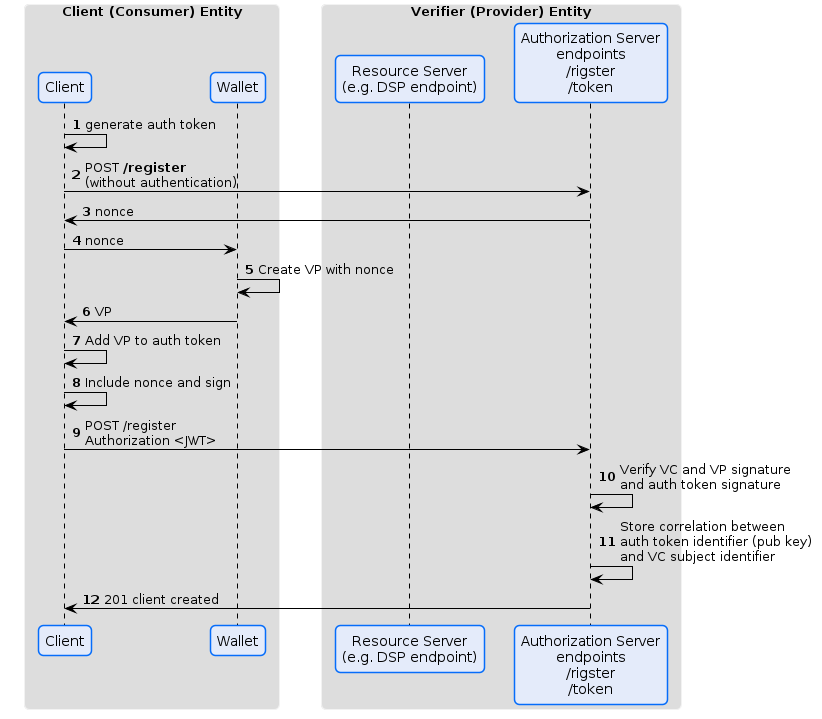

The diagram above was rendered by PlantUML. Its source (embedded in the PNG):
@startuml
!pragma layout smetana




skinparam sequence {
ArrowColor Black
LifeLineBorderColor 000000
LifeLineBackgroundColor #A9DCDF
}

skinparam roundCorner 10

skinparam ArrowColor #000000
skinparam ArrowHeadColor #000000
skinparam LifeLineBackgroundColor #747C94


skinparam CloudBackgroundColor #F4F5F9
skinparam CloudBorderColor  #98A3AB
skinparam CloudFontColor  Black

skinparam ArtifactBackgroundColor #F4F5F9
skinparam ArtifactBorderColor #98A3AB

skinparam ComponentBackgroundColor #E4EBFA
skinparam ComponentBorderColor #066DFA
skinparam ComponentFontColor Black

skinparam DatabaseBackgroundColor #CFFBDE
skinparam DatabaseBorderColor #24DCC1
skinparam DatabaseFontColor Black

skinparam ParticipantBorderColor #066DFA
skinparam ParticipantBackgroundColor #E4EBFA
skinparam SequenceGroupBorderColor #DADADA
skinparam SequenceGroupHeaderFontColor #000000
skinparam BoxPadding 20
skinparam ParticipantPadding 10

skinparam AgentBackgroundColor White
skinparam AgentBackgroundColor #E4EBFA
skinparam AgentBorderColor #066DFA
skinparam noteBorderColor FEF3BF
skinparam SequenceBoxBorderColor F2F2F2
skinparam shadowing false
skinparam AgentBorderThickness 1

skinparam NoteBackgroundColor FEFFDD

skinparam FrameBackgroundColor #F4F5F9
skinparam FrameBorderColor #F4F5F9
skinparam FrameFontColor #747C94

skinparam ActivityBackgroundColor #E4EBFA

skinparam StateBackgroundColor #E4EBFA
skinparam StateBorderColor #066DFA
skinparam StateStartColor #066DFA
skinparam StateEndColor #066DFA
skinparam StateFontSize 12

skinparam ActivityBackgroundColor #E4EBFA
skinparam ActivityBorderColor #066DFA
skinparam ActivityEndColor #066DFA
skinparam ActivityStartColor #066DFA
skinparam ActivityDiamondBackgroundColor #F4F5F9
skinparam ActivityDiamondBorderColor #066DFA

skinparam PartitionBackgroundColor #F4F5F9
skinparam PartitionBorderColor #747C94
skinparam PartitionFontColor #747C94

skinparam ClassAttributeFontColor Black
skinparam ClassBorderColor #066DFA
skinparam ClassBackgroundColor #E4EBFA

autonumber

box "Client (Consumer) Entity"
participant "Client" as C
participant "Wallet" as W
end box

box "Verifier (Provider) Entity"
participant "Resource Server\n(e.g. DSP endpoint)" as RS
participant "Authorization Server\nendpoints\n/rigster\n/token" as AS
end box

C -> C: generate auth token

C -> AS: POST <b>/register</b>\n(without authentication)
AS -> C: nonce

C -> W: nonce
W -> W: Create VP with nonce
W -> C: VP

C -> C: Add VP to auth token
C -> C: Include nonce and sign

C -> AS: POST /register\nAuthorization <JWT>
AS -> AS: Verify VC and VP signature\nand auth token signature
AS -> AS: Store correlation between\nauth token identifier (pub key)\nand VC subject identifier
AS -> C: 201 client created



@enduml